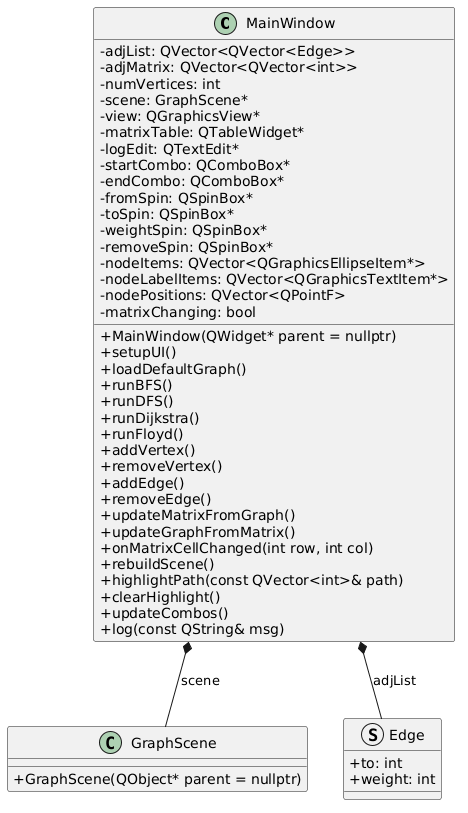

The diagram above was rendered by PlantUML. Its source (embedded in the PNG):
@startuml
skinparam classAttributeIconSize 0

class MainWindow {
  - adjList: QVector<QVector<Edge>>
  - adjMatrix: QVector<QVector<int>>
  - numVertices: int
  - scene: GraphScene*
  - view: QGraphicsView*
  - matrixTable: QTableWidget*
  - logEdit: QTextEdit*
  - startCombo: QComboBox*
  - endCombo: QComboBox*
  - fromSpin: QSpinBox*
  - toSpin: QSpinBox*
  - weightSpin: QSpinBox*
  - removeSpin: QSpinBox*
  - nodeItems: QVector<QGraphicsEllipseItem*>
  - nodeLabelItems: QVector<QGraphicsTextItem*>
  - nodePositions: QVector<QPointF>
  - matrixChanging: bool
  + MainWindow(QWidget* parent = nullptr)
  + setupUI()
  + loadDefaultGraph()
  + runBFS()
  + runDFS()
  + runDijkstra()
  + runFloyd()
  + addVertex()
  + removeVertex()
  + addEdge()
  + removeEdge()
  + updateMatrixFromGraph()
  + updateGraphFromMatrix()
  + onMatrixCellChanged(int row, int col)
  + rebuildScene()
  + highlightPath(const QVector<int>& path)
  + clearHighlight()
  + updateCombos()
  + log(const QString& msg)
}

class GraphScene {
  + GraphScene(QObject* parent = nullptr)
}

struct Edge {
  + to: int
  + weight: int
}

MainWindow *-- GraphScene : scene
MainWindow *-- Edge : adjList
@enduml